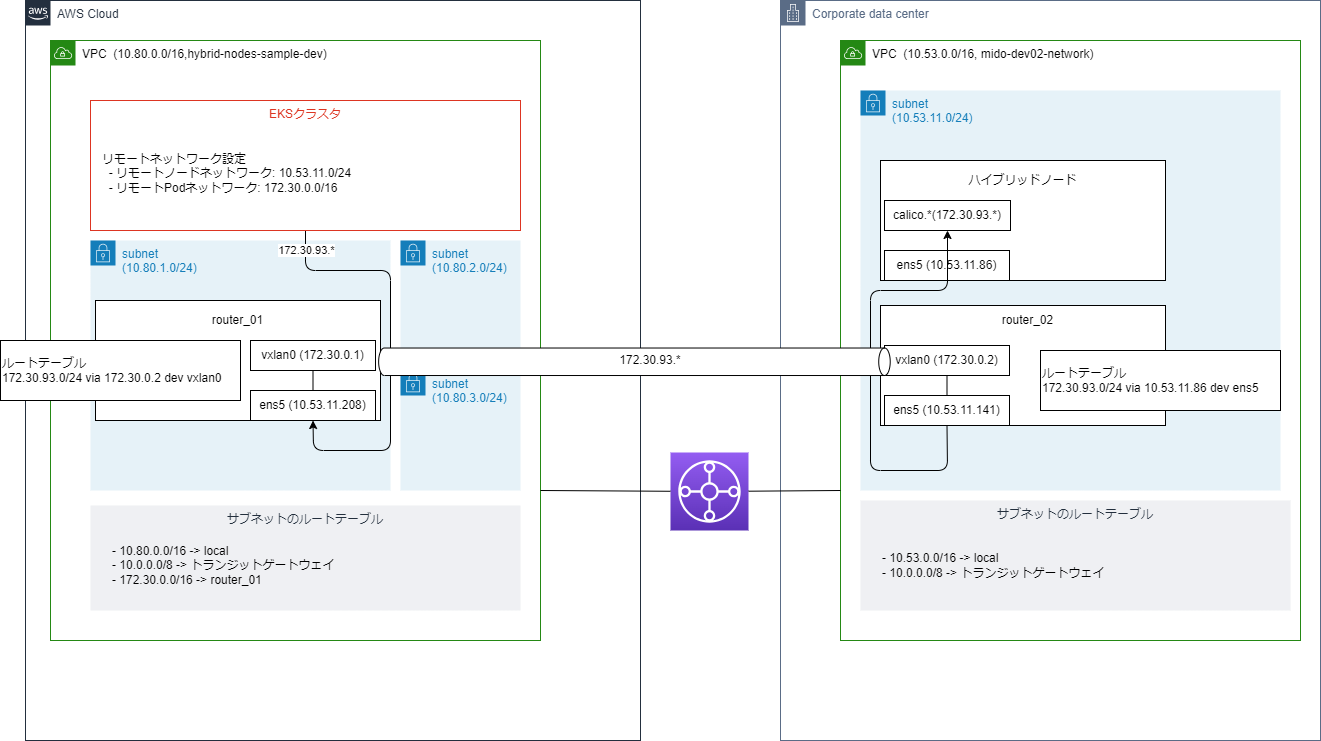

The diagram above was exported from draw.io. Its source (the exported page's mxGraphModel, read from the mxfile embedded in the PNG):
<mxGraphModel dx="2137" dy="1254" grid="1" gridSize="10" guides="1" tooltips="1" connect="1" arrows="1" fold="1" page="1" pageScale="1" pageWidth="827" pageHeight="1169" math="0" shadow="0">
  <root>
    <mxCell id="0" />
    <mxCell id="1" parent="0" />
    <mxCell id="7" value="AWS Cloud" style="points=[[0,0],[0.25,0],[0.5,0],[0.75,0],[1,0],[1,0.25],[1,0.5],[1,0.75],[1,1],[0.75,1],[0.5,1],[0.25,1],[0,1],[0,0.75],[0,0.5],[0,0.25]];outlineConnect=0;gradientColor=none;html=1;whiteSpace=wrap;fontSize=12;fontStyle=0;container=0;pointerEvents=0;collapsible=0;recursiveResize=0;shape=mxgraph.aws4.group;grIcon=mxgraph.aws4.group_aws_cloud_alt;strokeColor=#232F3E;fillColor=#FFFFFF;verticalAlign=top;align=left;spacingLeft=30;fontColor=#232F3E;dashed=0;shadow=0;" parent="1" vertex="1">
      <mxGeometry x="15" y="40" width="615" height="740" as="geometry" />
    </mxCell>
    <mxCell id="4" value="&lt;font color=&quot;#000000&quot;&gt;VPC&amp;nbsp; (10.80.0.0/16,hybrid-nodes-sample-dev)&lt;/font&gt;" style="points=[[0,0],[0.25,0],[0.5,0],[0.75,0],[1,0],[1,0.25],[1,0.5],[1,0.75],[1,1],[0.75,1],[0.5,1],[0.25,1],[0,1],[0,0.75],[0,0.5],[0,0.25]];outlineConnect=0;gradientColor=none;html=1;whiteSpace=wrap;fontSize=12;fontStyle=0;container=0;pointerEvents=0;collapsible=0;recursiveResize=0;shape=mxgraph.aws4.group;grIcon=mxgraph.aws4.group_vpc;strokeColor=#248814;fillColor=#FFFFFF;verticalAlign=top;align=left;spacingLeft=30;fontColor=#AAB7B8;dashed=0;" parent="1" vertex="1">
      <mxGeometry x="40" y="80" width="490" height="600" as="geometry" />
    </mxCell>
    <mxCell id="13" value="Corporate data center" style="points=[[0,0],[0.25,0],[0.5,0],[0.75,0],[1,0],[1,0.25],[1,0.5],[1,0.75],[1,1],[0.75,1],[0.5,1],[0.25,1],[0,1],[0,0.75],[0,0.5],[0,0.25]];outlineConnect=0;gradientColor=none;html=1;whiteSpace=wrap;fontSize=12;fontStyle=0;container=0;pointerEvents=0;collapsible=0;recursiveResize=0;shape=mxgraph.aws4.group;grIcon=mxgraph.aws4.group_corporate_data_center;strokeColor=#5A6C86;fillColor=#FFFFFF;verticalAlign=top;align=left;spacingLeft=30;fontColor=#5A6C86;dashed=0;" parent="1" vertex="1">
      <mxGeometry x="770" y="40" width="540" height="740" as="geometry" />
    </mxCell>
    <mxCell id="11" value="subnet&lt;br&gt;(10.80.3.0/24)" style="points=[[0,0],[0.25,0],[0.5,0],[0.75,0],[1,0],[1,0.25],[1,0.5],[1,0.75],[1,1],[0.75,1],[0.5,1],[0.25,1],[0,1],[0,0.75],[0,0.5],[0,0.25]];outlineConnect=0;gradientColor=none;html=1;whiteSpace=wrap;fontSize=12;fontStyle=0;container=1;pointerEvents=0;collapsible=0;recursiveResize=0;shape=mxgraph.aws4.group;grIcon=mxgraph.aws4.group_security_group;grStroke=0;strokeColor=#147EBA;fillColor=#E6F2F8;verticalAlign=top;align=left;spacingLeft=30;fontColor=#147EBA;dashed=0;" parent="1" vertex="1">
      <mxGeometry x="390" y="410" width="120" height="120" as="geometry" />
    </mxCell>
    <mxCell id="9" value="subnet&lt;br&gt;(10.80.1.0/24)" style="points=[[0,0],[0.25,0],[0.5,0],[0.75,0],[1,0],[1,0.25],[1,0.5],[1,0.75],[1,1],[0.75,1],[0.5,1],[0.25,1],[0,1],[0,0.75],[0,0.5],[0,0.25]];outlineConnect=0;gradientColor=none;html=1;whiteSpace=wrap;fontSize=12;fontStyle=0;container=0;pointerEvents=0;collapsible=0;recursiveResize=0;shape=mxgraph.aws4.group;grIcon=mxgraph.aws4.group_security_group;grStroke=0;strokeColor=#147EBA;fillColor=#E6F2F8;verticalAlign=top;align=left;spacingLeft=30;fontColor=#147EBA;dashed=0;" parent="1" vertex="1">
      <mxGeometry x="80" y="280" width="300" height="250" as="geometry" />
    </mxCell>
    <mxCell id="77" style="edgeStyle=none;html=1;exitX=0.5;exitY=1;exitDx=0;exitDy=0;entryX=0.5;entryY=1;entryDx=0;entryDy=0;" parent="1" source="12" target="47" edge="1">
      <mxGeometry relative="1" as="geometry">
        <Array as="points">
          <mxPoint x="295" y="310" />
          <mxPoint x="380" y="310" />
          <mxPoint x="380" y="490" />
          <mxPoint x="303" y="490" />
        </Array>
      </mxGeometry>
    </mxCell>
    <mxCell id="78" value="172.30.93.*" style="edgeLabel;html=1;align=center;verticalAlign=middle;resizable=0;points=[];" parent="77" vertex="1" connectable="0">
      <mxGeometry x="-0.2733" relative="1" as="geometry">
        <mxPoint x="-85" y="-46" as="offset" />
      </mxGeometry>
    </mxCell>
    <mxCell id="12" value="EKSクラスタ" style="fillColor=#FFFFFF;strokeColor=#DD3522;verticalAlign=top;fontStyle=0;fontColor=#DD3522;" parent="1" vertex="1">
      <mxGeometry x="80" y="140" width="430" height="130" as="geometry" />
    </mxCell>
    <mxCell id="23" value="&lt;font color=&quot;#000000&quot;&gt;VPC&amp;nbsp; (10.53.0.0/16, mido-dev02-network)&lt;/font&gt;" style="points=[[0,0],[0.25,0],[0.5,0],[0.75,0],[1,0],[1,0.25],[1,0.5],[1,0.75],[1,1],[0.75,1],[0.5,1],[0.25,1],[0,1],[0,0.75],[0,0.5],[0,0.25]];outlineConnect=0;gradientColor=none;html=1;whiteSpace=wrap;fontSize=12;fontStyle=0;container=0;pointerEvents=0;collapsible=0;recursiveResize=0;shape=mxgraph.aws4.group;grIcon=mxgraph.aws4.group_vpc;strokeColor=#248814;fillColor=#FFFFFF;verticalAlign=top;align=left;spacingLeft=30;fontColor=#AAB7B8;dashed=0;" parent="1" vertex="1">
      <mxGeometry x="830" y="80" width="460" height="600" as="geometry" />
    </mxCell>
    <mxCell id="31" value="リモートネットワーク設定&lt;br&gt;&amp;nbsp; - リモートノードネットワーク: 10.53.11.0/24&lt;br&gt;&amp;nbsp; - リモートPodネットワーク: 172.30.0.0/16" style="text;html=1;strokeColor=none;fillColor=none;align=left;verticalAlign=middle;whiteSpace=wrap;rounded=0;shadow=0;" parent="1" vertex="1">
      <mxGeometry x="90" y="170" width="410" height="85" as="geometry" />
    </mxCell>
    <mxCell id="24" value="subnet&lt;br&gt;(10.53.11.0/24)" style="points=[[0,0],[0.25,0],[0.5,0],[0.75,0],[1,0],[1,0.25],[1,0.5],[1,0.75],[1,1],[0.75,1],[0.5,1],[0.25,1],[0,1],[0,0.75],[0,0.5],[0,0.25]];outlineConnect=0;gradientColor=none;html=1;whiteSpace=wrap;fontSize=12;fontStyle=0;container=0;pointerEvents=0;collapsible=0;recursiveResize=0;shape=mxgraph.aws4.group;grIcon=mxgraph.aws4.group_security_group;grStroke=0;strokeColor=#147EBA;fillColor=#E6F2F8;verticalAlign=top;align=left;spacingLeft=30;fontColor=#147EBA;dashed=0;" parent="1" vertex="1">
      <mxGeometry x="850" y="130" width="420" height="400" as="geometry" />
    </mxCell>
    <mxCell id="32" value="サブネットのルートテーブル" style="fillColor=#EFF0F3;strokeColor=none;dashed=0;verticalAlign=top;fontStyle=0;fontColor=#232F3D;" parent="1" vertex="1">
      <mxGeometry x="850" y="540" width="430" height="110" as="geometry" />
    </mxCell>
    <mxCell id="38" value="- 10.53.0.0/16 -&amp;gt; local&lt;br style=&quot;border-color: var(--border-color);&quot;&gt;- 10.0.0.0/8 -&amp;gt; トランジットゲートウェイ" style="text;html=1;strokeColor=none;fillColor=none;align=left;verticalAlign=middle;whiteSpace=wrap;rounded=0;shadow=0;" parent="1" vertex="1">
      <mxGeometry x="870" y="570" width="390" height="70" as="geometry" />
    </mxCell>
    <mxCell id="34" value="" style="rounded=0;whiteSpace=wrap;html=1;shadow=0;fillColor=#FFFFFF;" parent="1" vertex="1">
      <mxGeometry x="85" y="340" width="285" height="120.00000000000003" as="geometry" />
    </mxCell>
    <mxCell id="35" value="router_01" style="text;html=1;strokeColor=none;fillColor=none;align=center;verticalAlign=middle;whiteSpace=wrap;rounded=0;shadow=0;" parent="1" vertex="1">
      <mxGeometry x="109.795" y="350" width="235.445625" height="20" as="geometry" />
    </mxCell>
    <mxCell id="47" value="ens5 (10.53.11.208)" style="rounded=0;whiteSpace=wrap;html=1;shadow=0;fillColor=#FFFFFF;" parent="1" vertex="1">
      <mxGeometry x="240" y="430" width="125" height="30" as="geometry" />
    </mxCell>
    <mxCell id="49" value="vxlan0 (172.30.0.1)" style="rounded=0;whiteSpace=wrap;html=1;shadow=0;fillColor=#FFFFFF;" parent="1" vertex="1">
      <mxGeometry x="240" y="380" width="125" height="30" as="geometry" />
    </mxCell>
    <mxCell id="50" value="" style="endArrow=none;html=1;exitX=0.5;exitY=0;exitDx=0;exitDy=0;entryX=0.5;entryY=1;entryDx=0;entryDy=0;" parent="1" source="47" target="49" edge="1">
      <mxGeometry width="50" height="50" relative="1" as="geometry">
        <mxPoint x="927.5" y="390" as="sourcePoint" />
        <mxPoint x="977.5" y="340" as="targetPoint" />
      </mxGeometry>
    </mxCell>
    <mxCell id="52" value="ルートテーブル&lt;br&gt;&lt;div&gt;&lt;span style=&quot;background-color: initial;&quot;&gt;172.30.93.0/24 via 172.30.0.2 dev vxlan0&lt;/span&gt;&lt;br&gt;&lt;/div&gt;" style="rounded=0;whiteSpace=wrap;html=1;align=left;" parent="1" vertex="1">
      <mxGeometry x="-10" y="380" width="240" height="60" as="geometry" />
    </mxCell>
    <mxCell id="60" value="" style="rounded=0;whiteSpace=wrap;html=1;shadow=0;fillColor=#FFFFFF;" parent="1" vertex="1">
      <mxGeometry x="870" y="345" width="285" height="120.00000000000003" as="geometry" />
    </mxCell>
    <mxCell id="62" value="ens5 (10.53.11.141)" style="rounded=0;whiteSpace=wrap;html=1;shadow=0;fillColor=#FFFFFF;" parent="1" vertex="1">
      <mxGeometry x="874" y="435" width="125" height="30" as="geometry" />
    </mxCell>
    <mxCell id="63" value="vxlan0 (172.30.0.2)" style="rounded=0;whiteSpace=wrap;html=1;shadow=0;fillColor=#FFFFFF;" parent="1" vertex="1">
      <mxGeometry x="874" y="385" width="125" height="30" as="geometry" />
    </mxCell>
    <mxCell id="64" value="" style="endArrow=none;html=1;exitX=0.5;exitY=0;exitDx=0;exitDy=0;entryX=0.5;entryY=1;entryDx=0;entryDy=0;" parent="1" source="62" target="63" edge="1">
      <mxGeometry width="50" height="50" relative="1" as="geometry">
        <mxPoint x="1561.5" y="395" as="sourcePoint" />
        <mxPoint x="1611.5" y="345" as="targetPoint" />
      </mxGeometry>
    </mxCell>
    <mxCell id="65" value="ルートテーブル&lt;br&gt;&lt;div&gt;172.30.93.0/24 via 10.53.11.86 dev ens5&lt;br&gt;&lt;/div&gt;" style="rounded=0;whiteSpace=wrap;html=1;align=left;" parent="1" vertex="1">
      <mxGeometry x="1030" y="390" width="240" height="60" as="geometry" />
    </mxCell>
    <mxCell id="66" value="" style="rounded=0;whiteSpace=wrap;html=1;shadow=0;fillColor=#FFFFFF;" parent="1" vertex="1">
      <mxGeometry x="870" y="200" width="285" height="120.00000000000003" as="geometry" />
    </mxCell>
    <mxCell id="67" value="ハイブリッドノード" style="text;html=1;strokeColor=none;fillColor=none;align=center;verticalAlign=middle;whiteSpace=wrap;rounded=0;shadow=0;" parent="1" vertex="1">
      <mxGeometry x="894.795" y="210" width="235.445625" height="20" as="geometry" />
    </mxCell>
    <mxCell id="68" value="ens5 (10.53.11.86)" style="rounded=0;whiteSpace=wrap;html=1;shadow=0;fillColor=#FFFFFF;" parent="1" vertex="1">
      <mxGeometry x="874" y="290" width="125" height="30" as="geometry" />
    </mxCell>
    <mxCell id="69" value="calico.*(172.30.93.*)" style="rounded=0;whiteSpace=wrap;html=1;shadow=0;fillColor=#FFFFFF;" parent="1" vertex="1">
      <mxGeometry x="874" y="240" width="126" height="30" as="geometry" />
    </mxCell>
    <mxCell id="72" value="router_02" style="text;html=1;strokeColor=none;fillColor=none;align=center;verticalAlign=middle;whiteSpace=wrap;rounded=0;shadow=0;" parent="1" vertex="1">
      <mxGeometry x="899.995" y="350" width="235.445625" height="20" as="geometry" />
    </mxCell>
    <mxCell id="76" style="edgeStyle=none;html=1;exitX=0.5;exitY=1;exitDx=0;exitDy=0;entryX=0.5;entryY=1;entryDx=0;entryDy=0;" parent="1" source="62" target="69" edge="1">
      <mxGeometry relative="1" as="geometry">
        <Array as="points">
          <mxPoint x="937" y="510" />
          <mxPoint x="860" y="510" />
          <mxPoint x="860" y="330" />
          <mxPoint x="937" y="330" />
        </Array>
      </mxGeometry>
    </mxCell>
    <mxCell id="79" value="" style="sketch=0;points=[[0,0,0],[0.25,0,0],[0.5,0,0],[0.75,0,0],[1,0,0],[0,1,0],[0.25,1,0],[0.5,1,0],[0.75,1,0],[1,1,0],[0,0.25,0],[0,0.5,0],[0,0.75,0],[1,0.25,0],[1,0.5,0],[1,0.75,0]];outlineConnect=0;fontColor=#232F3E;gradientColor=#945DF2;gradientDirection=north;fillColor=#5A30B5;strokeColor=#ffffff;dashed=0;verticalLabelPosition=bottom;verticalAlign=top;align=center;html=1;fontSize=12;fontStyle=0;aspect=fixed;shape=mxgraph.aws4.resourceIcon;resIcon=mxgraph.aws4.transit_gateway;" parent="1" vertex="1">
      <mxGeometry x="660" y="492" width="78" height="78" as="geometry" />
    </mxCell>
    <mxCell id="83" value="" style="endArrow=none;html=1;exitX=1;exitY=0.75;exitDx=0;exitDy=0;" parent="1" source="4" target="79" edge="1">
      <mxGeometry width="50" height="50" relative="1" as="geometry">
        <mxPoint x="640" y="360" as="sourcePoint" />
        <mxPoint x="690" y="310" as="targetPoint" />
      </mxGeometry>
    </mxCell>
    <mxCell id="84" value="" style="endArrow=none;html=1;entryX=0;entryY=0.75;entryDx=0;entryDy=0;" parent="1" source="79" target="23" edge="1">
      <mxGeometry width="50" height="50" relative="1" as="geometry">
        <mxPoint x="540" y="540" as="sourcePoint" />
        <mxPoint x="660" y="540.7547169811321" as="targetPoint" />
      </mxGeometry>
    </mxCell>
    <mxCell id="14" value="サブネットのルートテーブル" style="fillColor=#EFF0F3;strokeColor=none;dashed=0;verticalAlign=top;fontStyle=0;fontColor=#232F3D;" parent="1" vertex="1">
      <mxGeometry x="80" y="545" width="430" height="105" as="geometry" />
    </mxCell>
    <mxCell id="10" value="subnet&lt;br&gt;(10.80.2.0/24)" style="points=[[0,0],[0.25,0],[0.5,0],[0.75,0],[1,0],[1,0.25],[1,0.5],[1,0.75],[1,1],[0.75,1],[0.5,1],[0.25,1],[0,1],[0,0.75],[0,0.5],[0,0.25]];outlineConnect=0;gradientColor=none;html=1;whiteSpace=wrap;fontSize=12;fontStyle=0;container=1;pointerEvents=0;collapsible=0;recursiveResize=0;shape=mxgraph.aws4.group;grIcon=mxgraph.aws4.group_security_group;grStroke=0;strokeColor=#147EBA;fillColor=#E6F2F8;verticalAlign=top;align=left;spacingLeft=30;fontColor=#147EBA;dashed=0;" parent="1" vertex="1">
      <mxGeometry x="390" y="280" width="120" height="110" as="geometry" />
    </mxCell>
    <mxCell id="37" value="- 10.80.0.0/16 -&amp;gt; local&lt;br&gt;- 10.0.0.0/8 -&amp;gt; トランジットゲートウェイ&lt;br&gt;- 172.30.0.0/16 -&amp;gt;&amp;nbsp;&lt;span style=&quot;text-align: center;&quot;&gt;router_01&lt;/span&gt;" style="text;html=1;strokeColor=none;fillColor=none;align=left;verticalAlign=middle;whiteSpace=wrap;rounded=0;shadow=0;" parent="1" vertex="1">
      <mxGeometry x="100" y="570" width="390" height="70" as="geometry" />
    </mxCell>
    <mxCell id="73" value="" style="shape=cylinder3;whiteSpace=wrap;html=1;boundedLbl=1;backgroundOutline=1;size=5.742182617187609;rotation=90;" parent="1" vertex="1">
      <mxGeometry x="610.18" y="145.48" width="27.5" height="511.57" as="geometry" />
    </mxCell>
    <mxCell id="74" value="172.30.93.*" style="text;html=1;strokeColor=none;fillColor=none;align=center;verticalAlign=middle;whiteSpace=wrap;rounded=0;" parent="1" vertex="1">
      <mxGeometry x="590" y="385" width="100" height="30" as="geometry" />
    </mxCell>
  </root>
</mxGraphModel>